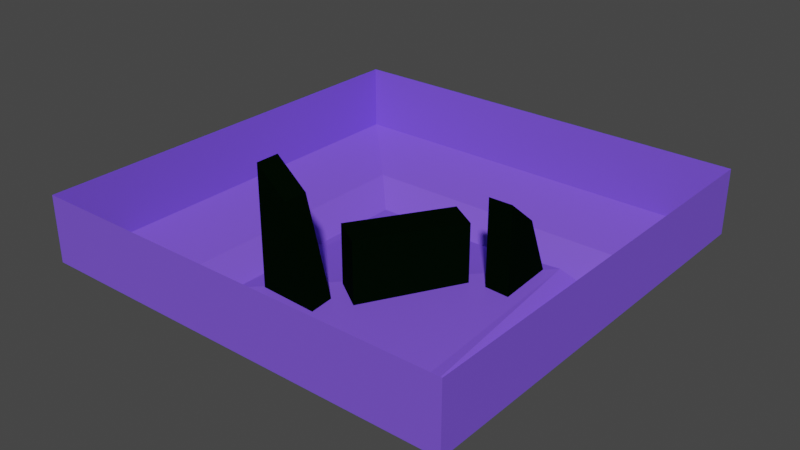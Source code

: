 # Source: TestEnviron.blend  (saved by Blender 3.6.11; exported with 4.5.12 LTS)
import bpy
from mathutils import Matrix  # noqa: F401  (used for matrix-valued properties, if any)

bpy.ops.wm.read_factory_settings(use_empty=True)
scene = bpy.context.scene
scene.name = 'Scene'

# ---- collections
col_collection = bpy.data.collections.new('Collection'); scene.collection.children.link(col_collection)

# ---- materials (node trees are filled in below, after node groups)
mat_floorandwalls = bpy.data.materials.new('FloorAndWalls')
mat_floorandwalls.use_transparent_shadow = False
mat_obstacles = bpy.data.materials.new('Obstacles')
mat_obstacles.use_transparent_shadow = False

# ---- material node trees
mat_floorandwalls.use_nodes = True; mat_floorandwalls.node_tree.nodes.clear()
_N = mat_floorandwalls.node_tree.nodes; _L = mat_floorandwalls.node_tree.links
n0 = _N.new('ShaderNodeBsdfPrincipled'); n0.name = 'Principled BSDF'; n0.location = (10, 300)
n0.distribution = 'GGX'
n0.subsurface_method = 'RANDOM_WALK_SKIN'
n0.inputs[0].default_value = (0.1952, 0.09001, 0.8, 1.0)
n0.inputs[3].default_value = 1.45
n0.inputs[27].default_value = (0.0, 0.0, 0.0, 1.0)
n0.inputs[28].default_value = 1.0
n1 = _N.new('ShaderNodeOutputMaterial'); n1.name = 'Material Output'; n1.location = (300, 300)
_L.new(n0.outputs[0], n1.inputs[0])
n1.is_active_output = True
mat_obstacles.use_nodes = True; mat_obstacles.node_tree.nodes.clear()
_N = mat_obstacles.node_tree.nodes; _L = mat_obstacles.node_tree.links
n0 = _N.new('ShaderNodeBsdfPrincipled'); n0.name = 'Principled BSDF'; n0.location = (10, 300)
n0.distribution = 'GGX'
n0.subsurface_method = 'RANDOM_WALK_SKIN'
n0.inputs[0].default_value = (0.0003556, 0.002579, 0.0004195, 1.0)
n0.inputs[2].default_value = 1.0
n0.inputs[3].default_value = 1.45
n0.inputs[13].default_value = 0.005181
n0.inputs[27].default_value = (0.0, 0.0, 0.0, 1.0)
n0.inputs[28].default_value = 1.0
n1 = _N.new('ShaderNodeOutputMaterial'); n1.name = 'Material Output'; n1.location = (300, 300)
_L.new(n0.outputs[0], n1.inputs[0])
n1.is_active_output = True

# ---- world
world_world = bpy.data.worlds.new('World'); scene.world = world_world
world_world.use_nodes = True; world_world.node_tree.nodes.clear()
_N = world_world.node_tree.nodes; _L = world_world.node_tree.links
n0 = _N.new('ShaderNodeOutputWorld'); n0.name = 'World Output'; n0.location = (300, 300)
n1 = _N.new('ShaderNodeBackground'); n1.name = 'Background'; n1.location = (10, 300)
n1.inputs[0].default_value = (0.05088, 0.05088, 0.05088, 1.0)
_L.new(n1.outputs[0], n0.inputs[0])
n0.is_active_output = True
world_world.color = (0.05088, 0.05088, 0.05088)
world_world.use_sun_shadow = False
world_world.sun_shadow_jitter_overblur = 0.0

# ---- meshes
me_plane = bpy.data.meshes.new('Plane')
me_plane.from_pydata([(-1.988, -1.988, 0.0), (1.988, -1.988, 0.0), (-1.988, 1.988, 0.0), (1.988, 1.988, 0.0), (-1.776, 1.776, 0.0), (-1.776, -1.776, 0.1665), (1.776, -1.776, 0.0), (1.776, 1.776, 0.2421), (-2.414, -2.414, 0.4066), (2.414, -2.414, 0.4066), (-2.414, 2.414, 0.4066), (2.414, 2.414, 0.4066), (-3.56, -3.56, 0.74), (3.56, -3.56, 0.74), (-3.56, 3.56, 0.74), (3.56, 3.56, 0.74), (-3.56, -3.56, 1.847), (3.56, -3.56, 1.847), (-3.56, 3.56, 1.847), (3.56, 3.56, 1.847), (-1.45, -1.491, 0.1238), (-1.45, -1.491, 2.255), (-1.45, -1.07, 0.1238), (-1.45, -1.07, 2.255), (-0.4498, -1.491, 0.1238), (-0.9012, -1.491, 1.792), (-0.4498, -1.07, 0.1238), (-0.9012, -1.07, 1.792), (1.581, 0.6395, 0.1238), (1.581, 0.6395, 1.718), (1.16, 0.6395, 0.1238), (1.16, 0.6395, 1.718), (1.581, 1.64, 0.1238), (1.581, 1.188, 1.254), (1.16, 1.64, 0.1238), (1.16, 1.188, 1.254), (-0.5917, -0.6676, 0.1238), (-0.5917, -0.6676, 1.228), (0.3889, 0.893, 0.1238), (0.3889, 0.893, 1.228), (-0.0837, -0.9868, 0.1238), (-0.0837, -0.9868, 1.228), (0.897, 0.5738, 0.1238), (0.897, 0.5738, 1.228)], [], [(5, 6, 7, 4), (5, 4, 2, 0), (6, 5, 0, 1), (7, 6, 1, 3), (4, 7, 3, 2), (3, 1, 9, 11), (0, 2, 10, 8), (2, 3, 11, 10), (1, 0, 8, 9), (8, 10, 14, 12), (10, 11, 15, 14), (9, 8, 12, 13), (11, 9, 13, 15), (14, 15, 19, 18), (13, 12, 16, 17), (15, 13, 17, 19), (12, 14, 18, 16), (20, 21, 23, 22), (22, 23, 27, 26), (26, 27, 25, 24), (24, 25, 21, 20), (22, 26, 24, 20), (27, 23, 21, 25), (28, 29, 31, 30), (30, 31, 35, 34), (34, 35, 33, 32), (32, 33, 29, 28), (30, 34, 32, 28), (35, 31, 29, 33), (36, 37, 39, 38), (38, 39, 43, 42), (42, 43, 41, 40), (40, 41, 37, 36), (38, 42, 40, 36), (43, 39, 37, 41)])
me_plane.polygons.foreach_set('material_index', [0, 0, 0, 0, 0, 0, 0, 0, 0, 0, 0, 0, 0, 0, 0, 0, 0, 1, 1, 1, 1, 1, 1, 1, 1, 1, 1, 1, 1, 1, 1, 1, 1, 1, 1])
_uv = me_plane.uv_layers.new(name='UVMap')
_uv.uv.foreach_set('vector', [0.0534, 0.0534, 0.9466, 0.0534, 0.9466, 0.9466, 0.0534, 0.9466, 0.0534, 0.0534, 0.0534, 0.9466, 0.0, 1.0, 0.0, 0.0, 0.9466, 0.0534, 0.0534, 0.0534, 0.0, 0.0, 1.0, 0.0, 0.9466, 0.9466, 0.9466, 0.0534, 1.0, 0.0, 1.0, 1.0, 0.0534, 0.9466, 0.9466, 0.9466, 1.0, 1.0, 0.0, 1.0, 1.0, 1.0, 1.0, 0.0, 1.0, 0.0, 1.0, 1.0, 0.0, 0.0, 0.0, 1.0, 0.0, 1.0, 0.0, 0.0, 0.0, 1.0, 1.0, 1.0, 1.0, 1.0, 0.0, 1.0, 1.0, 0.0, 0.0, 0.0, 0.0, 0.0, 1.0, 0.0, 0.0, 0.0, 0.0, 1.0, 0.0, 1.0, 0.0, 0.0, 0.0, 1.0, 1.0, 1.0, 1.0, 1.0, 0.0, 1.0, 1.0, 0.0, 0.0, 0.0, 0.0, 0.0, 1.0, 0.0, 1.0, 1.0, 1.0, 0.0, 1.0, 0.0, 1.0, 1.0, 0.0, 1.0, 1.0, 1.0, 1.0, 1.0, 0.0, 1.0, 1.0, 0.0, 0.0, 0.0, 0.0, 0.0, 1.0, 0.0, 1.0, 1.0, 1.0, 0.0, 1.0, 0.0, 1.0, 1.0, 0.0, 0.0, 0.0, 1.0, 0.0, 1.0, 0.0, 0.0, 0.375, 0.0, 0.625, 0.0, 0.625, 0.25, 0.375, 0.25, 0.375, 0.25, 0.625, 0.25, 0.625, 0.5, 0.375, 0.5, 0.375, 0.5, 0.625, 0.5, 0.625, 0.75, 0.375, 0.75, 0.375, 0.75, 0.625, 0.75, 0.625, 1.0, 0.375, 1.0, 0.125, 0.5, 0.375, 0.5, 0.375, 0.75, 0.125, 0.75, 0.625, 0.5, 0.875, 0.5, 0.875, 0.75, 0.625, 0.75, 0.375, 0.0, 0.625, 0.0, 0.625, 0.25, 0.375, 0.25, 0.375, 0.25, 0.625, 0.25, 0.625, 0.5, 0.375, 0.5, 0.375, 0.5, 0.625, 0.5, 0.625, 0.75, 0.375, 0.75, 0.375, 0.75, 0.625, 0.75, 0.625, 1.0, 0.375, 1.0, 0.125, 0.5, 0.375, 0.5, 0.375, 0.75, 0.125, 0.75, 0.625, 0.5, 0.875, 0.5, 0.875, 0.75, 0.625, 0.75, 0.375, 0.0, 0.625, 0.0, 0.625, 0.25, 0.375, 0.25, 0.375, 0.25, 0.625, 0.25, 0.625, 0.5, 0.375, 0.5, 0.375, 0.5, 0.625, 0.5, 0.625, 0.75, 0.375, 0.75, 0.375, 0.75, 0.625, 0.75, 0.625, 1.0, 0.375, 1.0, 0.125, 0.5, 0.375, 0.5, 0.375, 0.75, 0.125, 0.75, 0.625, 0.5, 0.875, 0.5, 0.875, 0.75, 0.625, 0.75])
me_plane.materials.append(mat_floorandwalls)
me_plane.materials.append(mat_obstacles)
me_plane.update()

# ---- objects
ob_plane_col = bpy.data.objects.new('Plane_col', me_plane)

# ---- transforms, parenting, visibility, modifiers, constraints
ob_plane_col.location = (0.0, 0.0, 0.0)
ob_plane_col.scale = (10.0, 10.0, 10.0)

# ---- collection membership
col_collection.objects.link(ob_plane_col)

# ---- scene / render settings (as saved in the file)
scene.frame_start = 1; scene.frame_end = 250; scene.frame_set(1)
scene.render.engine = 'BLENDER_EEVEE_NEXT'
scene.cycles.sampling_pattern = 'TABULATED_SOBOL'
scene.view_settings.view_transform = 'Filmic'
bpy.context.view_layer.update()

# ---- added for rendering (the .blend has no active camera and no usable light): camera, sun
cam_auto = bpy.data.cameras.new('AutoCamera')
cam_auto.lens = 50.0
cam_auto.sensor_width = 36.0
cam_auto.clip_end = 1675.33
ob_auto_camera = bpy.data.objects.new('AutoCamera', cam_auto)
scene.collection.objects.link(ob_auto_camera)
ob_auto_camera.location = (95.4606, -114.553, 87.6454)
ob_auto_camera.rotation_euler = (1.09748, -7.21219e-08, 0.694738)
scene.camera = ob_auto_camera
light_auto_sun = bpy.data.lights.new('AutoSun', 'SUN')
light_auto_sun.energy = 3.0
light_auto_sun.angle = 0.0523599
ob_auto_sun = bpy.data.objects.new('AutoSun', light_auto_sun)
scene.collection.objects.link(ob_auto_sun)
ob_auto_sun.rotation_euler = (0.872665, 0.174533, 0.523599)
bpy.context.view_layer.update()
